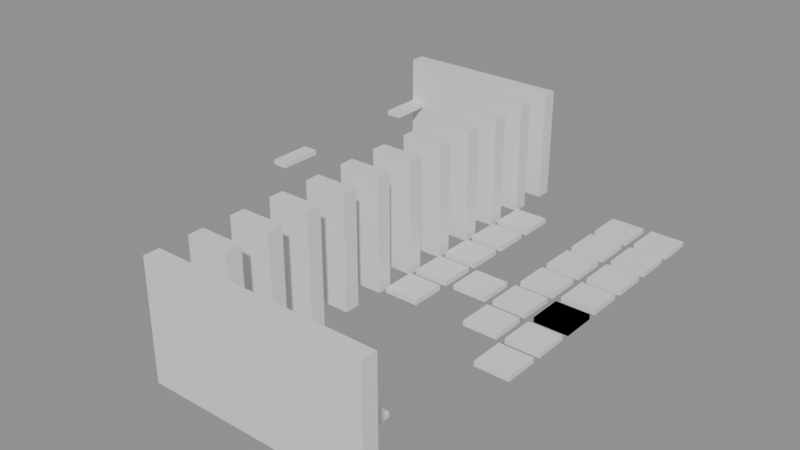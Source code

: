 # Source: building_lego.blend  (saved by Blender 5.0.119; exported with 4.5.12 LTS)
import bpy
from mathutils import Matrix  # noqa: F401  (used for matrix-valued properties, if any)

bpy.ops.wm.read_factory_settings(use_empty=True)
scene = bpy.context.scene
scene.name = 'Scene'

# ---- collections
col_01_paredes_externas = bpy.data.collections.new('01_Paredes_Externas'); scene.collection.children.link(col_01_paredes_externas)
col_02_paredes_internas = bpy.data.collections.new('02_Paredes_Internas'); scene.collection.children.link(col_02_paredes_internas)
col_04_moveis_decoracoes = bpy.data.collections.new('04_Moveis_Decoracoes'); scene.collection.children.link(col_04_moveis_decoracoes)

# ---- materials (node trees are filled in below, after node groups)
mat_mat_parede_externa = bpy.data.materials.new('Mat_Parede_Externa')
mat_mat_parede_interna = bpy.data.materials.new('Mat_Parede_Interna')
mat_mat_moveis = bpy.data.materials.new('Mat_Moveis')

# ---- material node trees
mat_mat_parede_externa.use_nodes = True; mat_mat_parede_externa.node_tree.nodes.clear()
_N = mat_mat_parede_externa.node_tree.nodes; _L = mat_mat_parede_externa.node_tree.links
n0 = _N.new('ShaderNodeBsdfPrincipled'); n0.name = 'BSDF - Pré-fundamentado'; n0.location = (-200, 100)
n1 = _N.new('ShaderNodeOutputMaterial'); n1.name = 'Saída de material'; n1.location = (200, 100)
_L.new(n0.outputs[0], n1.inputs[0])
n1.is_active_output = True
mat_mat_parede_interna.use_nodes = True; mat_mat_parede_interna.node_tree.nodes.clear()
_N = mat_mat_parede_interna.node_tree.nodes; _L = mat_mat_parede_interna.node_tree.links
n0 = _N.new('ShaderNodeBsdfPrincipled'); n0.name = 'BSDF - Pré-fundamentado'; n0.location = (-200, 100)
n1 = _N.new('ShaderNodeOutputMaterial'); n1.name = 'Saída de material'; n1.location = (200, 100)
_L.new(n0.outputs[0], n1.inputs[0])
n1.is_active_output = True
mat_mat_moveis.use_nodes = True; mat_mat_moveis.node_tree.nodes.clear()
_N = mat_mat_moveis.node_tree.nodes; _L = mat_mat_moveis.node_tree.links
n0 = _N.new('ShaderNodeBsdfPrincipled'); n0.name = 'BSDF - Pré-fundamentado'; n0.location = (-200, 100)
n1 = _N.new('ShaderNodeOutputMaterial'); n1.name = 'Saída de material'; n1.location = (200, 100)
_L.new(n0.outputs[0], n1.inputs[0])
n1.is_active_output = True

# ---- meshes
me_bloco_stone_wall_4531_2366_z0 = bpy.data.meshes.new('Bloco_stone_wall_4531_2366_z0')
me_bloco_stone_wall_4531_2366_z0.from_pydata([(-0.5, -0.175, -1.32), (0.5, -0.175, -1.32), (0.5, 0.175, -1.32), (-0.5, 0.175, -1.32), (-0.5, -0.175, 1.32), (0.5, -0.175, 1.32), (0.5, 0.175, 1.32), (-0.5, 0.175, 1.32)], [], [(0, 1, 2, 3), (4, 7, 6, 5), (0, 4, 5, 1), (2, 6, 7, 3), (0, 3, 7, 4), (1, 5, 6, 2)])
me_bloco_stone_wall_4531_2366_z0.materials.append(mat_mat_parede_externa)
me_bloco_stone_wall_4531_2366_z0.update()
me_bloco_stone_wall_4532_2366_z0 = bpy.data.meshes.new('Bloco_stone_wall_4532_2366_z0')
me_bloco_stone_wall_4532_2366_z0.from_pydata([(-0.5, -0.175, -1.32), (0.5, -0.175, -1.32), (0.5, 0.175, -1.32), (-0.5, 0.175, -1.32), (-0.5, -0.175, 1.32), (0.5, -0.175, 1.32), (0.5, 0.175, 1.32), (-0.5, 0.175, 1.32)], [], [(0, 1, 2, 3), (4, 7, 6, 5), (0, 4, 5, 1), (2, 6, 7, 3), (0, 3, 7, 4), (1, 5, 6, 2)])
me_bloco_stone_wall_4532_2366_z0.materials.append(mat_mat_parede_externa)
me_bloco_stone_wall_4532_2366_z0.update()
me_bloco_stone_wall_4533_2366_z0 = bpy.data.meshes.new('Bloco_stone_wall_4533_2366_z0')
me_bloco_stone_wall_4533_2366_z0.from_pydata([(-0.5, -0.175, -1.32), (0.5, -0.175, -1.32), (0.5, 0.175, -1.32), (-0.5, 0.175, -1.32), (-0.5, -0.175, 1.32), (0.5, -0.175, 1.32), (0.5, 0.175, 1.32), (-0.5, 0.175, 1.32)], [], [(0, 1, 2, 3), (4, 7, 6, 5), (0, 4, 5, 1), (2, 6, 7, 3), (0, 3, 7, 4), (1, 5, 6, 2)])
me_bloco_stone_wall_4533_2366_z0.materials.append(mat_mat_parede_externa)
me_bloco_stone_wall_4533_2366_z0.update()
me_bloco_stone_wall_4534_2366_z0 = bpy.data.meshes.new('Bloco_stone_wall_4534_2366_z0')
me_bloco_stone_wall_4534_2366_z0.from_pydata([(-0.5, -0.175, -1.32), (0.5, -0.175, -1.32), (0.5, 0.175, -1.32), (-0.5, 0.175, -1.32), (-0.5, -0.175, 1.32), (0.5, -0.175, 1.32), (0.5, 0.175, 1.32), (-0.5, 0.175, 1.32)], [], [(0, 1, 2, 3), (4, 7, 6, 5), (0, 4, 5, 1), (2, 6, 7, 3), (0, 3, 7, 4), (1, 5, 6, 2)])
me_bloco_stone_wall_4534_2366_z0.materials.append(mat_mat_parede_externa)
me_bloco_stone_wall_4534_2366_z0.update()
me_bloco_stone_wall_4535_2366_z0 = bpy.data.meshes.new('Bloco_stone_wall_4535_2366_z0')
me_bloco_stone_wall_4535_2366_z0.from_pydata([(-0.5, -0.175, -1.32), (0.5, -0.175, -1.32), (0.5, 0.175, -1.32), (-0.5, 0.175, -1.32), (-0.5, -0.175, 1.32), (0.5, -0.175, 1.32), (0.5, 0.175, 1.32), (-0.5, 0.175, 1.32)], [], [(0, 1, 2, 3), (4, 7, 6, 5), (0, 4, 5, 1), (2, 6, 7, 3), (0, 3, 7, 4), (1, 5, 6, 2)])
me_bloco_stone_wall_4535_2366_z0.materials.append(mat_mat_parede_externa)
me_bloco_stone_wall_4535_2366_z0.update()
me_bloco_stone_wall_4528_2377_z0 = bpy.data.meshes.new('Bloco_stone_wall_4528_2377_z0')
me_bloco_stone_wall_4528_2377_z0.from_pydata([(-0.5, -0.175, -1.32), (0.5, -0.175, -1.32), (0.5, 0.175, -1.32), (-0.5, 0.175, -1.32), (-0.5, -0.175, 1.32), (0.5, -0.175, 1.32), (0.5, 0.175, 1.32), (-0.5, 0.175, 1.32)], [], [(0, 1, 2, 3), (4, 7, 6, 5), (0, 4, 5, 1), (2, 6, 7, 3), (0, 3, 7, 4), (1, 5, 6, 2)])
me_bloco_stone_wall_4528_2377_z0.materials.append(mat_mat_parede_externa)
me_bloco_stone_wall_4528_2377_z0.update()
me_bloco_stone_wall_4529_2377_z0 = bpy.data.meshes.new('Bloco_stone_wall_4529_2377_z0')
me_bloco_stone_wall_4529_2377_z0.from_pydata([(-0.5, -0.175, -1.32), (0.5, -0.175, -1.32), (0.5, 0.175, -1.32), (-0.5, 0.175, -1.32), (-0.5, -0.175, 1.32), (0.5, -0.175, 1.32), (0.5, 0.175, 1.32), (-0.5, 0.175, 1.32)], [], [(0, 1, 2, 3), (4, 7, 6, 5), (0, 4, 5, 1), (2, 6, 7, 3), (0, 3, 7, 4), (1, 5, 6, 2)])
me_bloco_stone_wall_4529_2377_z0.materials.append(mat_mat_parede_externa)
me_bloco_stone_wall_4529_2377_z0.update()
me_bloco_stone_wall_4530_2377_z0 = bpy.data.meshes.new('Bloco_stone_wall_4530_2377_z0')
me_bloco_stone_wall_4530_2377_z0.from_pydata([(-0.5, -0.175, -1.32), (0.5, -0.175, -1.32), (0.5, 0.175, -1.32), (-0.5, 0.175, -1.32), (-0.5, -0.175, 1.32), (0.5, -0.175, 1.32), (0.5, 0.175, 1.32), (-0.5, 0.175, 1.32)], [], [(0, 1, 2, 3), (4, 7, 6, 5), (0, 4, 5, 1), (2, 6, 7, 3), (0, 3, 7, 4), (1, 5, 6, 2)])
me_bloco_stone_wall_4530_2377_z0.materials.append(mat_mat_parede_externa)
me_bloco_stone_wall_4530_2377_z0.update()
me_bloco_stone_wall_4531_2377_z0 = bpy.data.meshes.new('Bloco_stone_wall_4531_2377_z0')
me_bloco_stone_wall_4531_2377_z0.from_pydata([(-0.5, -0.175, -1.32), (0.5, -0.175, -1.32), (0.5, 0.175, -1.32), (-0.5, 0.175, -1.32), (-0.5, -0.175, 1.32), (0.5, -0.175, 1.32), (0.5, 0.175, 1.32), (-0.5, 0.175, 1.32)], [], [(0, 1, 2, 3), (4, 7, 6, 5), (0, 4, 5, 1), (2, 6, 7, 3), (0, 3, 7, 4), (1, 5, 6, 2)])
me_bloco_stone_wall_4531_2377_z0.materials.append(mat_mat_parede_externa)
me_bloco_stone_wall_4531_2377_z0.update()
me_bloco_wall_sconce_4528_2372_z12 = bpy.data.meshes.new('Bloco_wall_sconce_4528_2372_z12')
me_bloco_wall_sconce_4528_2372_z12.from_pydata([(-0.175, -0.5, -0.06), (0.175, -0.5, -0.06), (0.175, 0.5, -0.06), (-0.175, 0.5, -0.06), (-0.175, -0.5, 0.06), (0.175, -0.5, 0.06), (0.175, 0.5, 0.06), (-0.175, 0.5, 0.06)], [], [(0, 1, 2, 3), (4, 7, 6, 5), (0, 4, 5, 1), (2, 6, 7, 3), (0, 3, 7, 4), (1, 5, 6, 2)])
me_bloco_wall_sconce_4528_2372_z12.materials.append(mat_mat_parede_externa)
me_bloco_wall_sconce_4528_2372_z12.update()
me_bloco_wall_sconce_4528_2376_z12 = bpy.data.meshes.new('Bloco_wall_sconce_4528_2376_z12')
me_bloco_wall_sconce_4528_2376_z12.from_pydata([(-0.175, -0.5, -0.06), (0.175, -0.5, -0.06), (0.175, 0.5, -0.06), (-0.175, 0.5, -0.06), (-0.175, -0.5, 0.06), (0.175, -0.5, 0.06), (0.175, 0.5, 0.06), (-0.175, 0.5, 0.06)], [], [(0, 1, 2, 3), (4, 7, 6, 5), (0, 4, 5, 1), (2, 6, 7, 3), (0, 3, 7, 4), (1, 5, 6, 2)])
me_bloco_wall_sconce_4528_2376_z12.materials.append(mat_mat_parede_externa)
me_bloco_wall_sconce_4528_2376_z12.update()
me_bloco_stone_wall_4531_2367_z0 = bpy.data.meshes.new('Bloco_stone_wall_4531_2367_z0')
me_bloco_stone_wall_4531_2367_z0.from_pydata([(-0.5, -0.175, -1.32), (0.5, -0.175, -1.32), (0.5, 0.175, -1.32), (-0.5, 0.175, -1.32), (-0.5, -0.175, 1.32), (0.5, -0.175, 1.32), (0.5, 0.175, 1.32), (-0.5, 0.175, 1.32)], [], [(0, 1, 2, 3), (4, 7, 6, 5), (0, 4, 5, 1), (2, 6, 7, 3), (0, 3, 7, 4), (1, 5, 6, 2)])
me_bloco_stone_wall_4531_2367_z0.materials.append(mat_mat_parede_interna)
me_bloco_stone_wall_4531_2367_z0.update()
me_bloco_stone_wall_4531_2368_z0 = bpy.data.meshes.new('Bloco_stone_wall_4531_2368_z0')
me_bloco_stone_wall_4531_2368_z0.from_pydata([(-0.5, -0.175, -1.32), (0.5, -0.175, -1.32), (0.5, 0.175, -1.32), (-0.5, 0.175, -1.32), (-0.5, -0.175, 1.32), (0.5, -0.175, 1.32), (0.5, 0.175, 1.32), (-0.5, 0.175, 1.32)], [], [(0, 1, 2, 3), (4, 7, 6, 5), (0, 4, 5, 1), (2, 6, 7, 3), (0, 3, 7, 4), (1, 5, 6, 2)])
me_bloco_stone_wall_4531_2368_z0.materials.append(mat_mat_parede_interna)
me_bloco_stone_wall_4531_2368_z0.update()
me_bloco_stone_wall_4531_2369_z0 = bpy.data.meshes.new('Bloco_stone_wall_4531_2369_z0')
me_bloco_stone_wall_4531_2369_z0.from_pydata([(-0.5, -0.175, -1.32), (0.5, -0.175, -1.32), (0.5, 0.175, -1.32), (-0.5, 0.175, -1.32), (-0.5, -0.175, 1.32), (0.5, -0.175, 1.32), (0.5, 0.175, 1.32), (-0.5, 0.175, 1.32)], [], [(0, 1, 2, 3), (4, 7, 6, 5), (0, 4, 5, 1), (2, 6, 7, 3), (0, 3, 7, 4), (1, 5, 6, 2)])
me_bloco_stone_wall_4531_2369_z0.materials.append(mat_mat_parede_interna)
me_bloco_stone_wall_4531_2369_z0.update()
me_bloco_stone_wall_4531_2370_z0 = bpy.data.meshes.new('Bloco_stone_wall_4531_2370_z0')
me_bloco_stone_wall_4531_2370_z0.from_pydata([(-0.5, -0.175, -1.32), (0.5, -0.175, -1.32), (0.5, 0.175, -1.32), (-0.5, 0.175, -1.32), (-0.5, -0.175, 1.32), (0.5, -0.175, 1.32), (0.5, 0.175, 1.32), (-0.5, 0.175, 1.32)], [], [(0, 1, 2, 3), (4, 7, 6, 5), (0, 4, 5, 1), (2, 6, 7, 3), (0, 3, 7, 4), (1, 5, 6, 2)])
me_bloco_stone_wall_4531_2370_z0.materials.append(mat_mat_parede_interna)
me_bloco_stone_wall_4531_2370_z0.update()
me_bloco_stone_wall_4531_2371_z0 = bpy.data.meshes.new('Bloco_stone_wall_4531_2371_z0')
me_bloco_stone_wall_4531_2371_z0.from_pydata([(-0.5, -0.175, -1.32), (0.5, -0.175, -1.32), (0.5, 0.175, -1.32), (-0.5, 0.175, -1.32), (-0.5, -0.175, 1.32), (0.5, -0.175, 1.32), (0.5, 0.175, 1.32), (-0.5, 0.175, 1.32)], [], [(0, 1, 2, 3), (4, 7, 6, 5), (0, 4, 5, 1), (2, 6, 7, 3), (0, 3, 7, 4), (1, 5, 6, 2)])
me_bloco_stone_wall_4531_2371_z0.materials.append(mat_mat_parede_interna)
me_bloco_stone_wall_4531_2371_z0.update()
me_bloco_stone_wall_4531_2372_z0 = bpy.data.meshes.new('Bloco_stone_wall_4531_2372_z0')
me_bloco_stone_wall_4531_2372_z0.from_pydata([(-0.5, -0.175, -1.32), (0.5, -0.175, -1.32), (0.5, 0.175, -1.32), (-0.5, 0.175, -1.32), (-0.5, -0.175, 1.32), (0.5, -0.175, 1.32), (0.5, 0.175, 1.32), (-0.5, 0.175, 1.32)], [], [(0, 1, 2, 3), (4, 7, 6, 5), (0, 4, 5, 1), (2, 6, 7, 3), (0, 3, 7, 4), (1, 5, 6, 2)])
me_bloco_stone_wall_4531_2372_z0.materials.append(mat_mat_parede_interna)
me_bloco_stone_wall_4531_2372_z0.update()
me_bloco_stone_wall_4531_2373_z0 = bpy.data.meshes.new('Bloco_stone_wall_4531_2373_z0')
me_bloco_stone_wall_4531_2373_z0.from_pydata([(-0.5, -0.175, -1.32), (0.5, -0.175, -1.32), (0.5, 0.175, -1.32), (-0.5, 0.175, -1.32), (-0.5, -0.175, 1.32), (0.5, -0.175, 1.32), (0.5, 0.175, 1.32), (-0.5, 0.175, 1.32)], [], [(0, 1, 2, 3), (4, 7, 6, 5), (0, 4, 5, 1), (2, 6, 7, 3), (0, 3, 7, 4), (1, 5, 6, 2)])
me_bloco_stone_wall_4531_2373_z0.materials.append(mat_mat_parede_interna)
me_bloco_stone_wall_4531_2373_z0.update()
me_bloco_stone_wall_4531_2374_z0 = bpy.data.meshes.new('Bloco_stone_wall_4531_2374_z0')
me_bloco_stone_wall_4531_2374_z0.from_pydata([(-0.5, -0.175, -1.32), (0.5, -0.175, -1.32), (0.5, 0.175, -1.32), (-0.5, 0.175, -1.32), (-0.5, -0.175, 1.32), (0.5, -0.175, 1.32), (0.5, 0.175, 1.32), (-0.5, 0.175, 1.32)], [], [(0, 1, 2, 3), (4, 7, 6, 5), (0, 4, 5, 1), (2, 6, 7, 3), (0, 3, 7, 4), (1, 5, 6, 2)])
me_bloco_stone_wall_4531_2374_z0.materials.append(mat_mat_parede_interna)
me_bloco_stone_wall_4531_2374_z0.update()
me_bloco_stone_wall_4531_2375_z0 = bpy.data.meshes.new('Bloco_stone_wall_4531_2375_z0')
me_bloco_stone_wall_4531_2375_z0.from_pydata([(-0.5, -0.175, -1.32), (0.5, -0.175, -1.32), (0.5, 0.175, -1.32), (-0.5, 0.175, -1.32), (-0.5, -0.175, 1.32), (0.5, -0.175, 1.32), (0.5, 0.175, 1.32), (-0.5, 0.175, 1.32)], [], [(0, 1, 2, 3), (4, 7, 6, 5), (0, 4, 5, 1), (2, 6, 7, 3), (0, 3, 7, 4), (1, 5, 6, 2)])
me_bloco_stone_wall_4531_2375_z0.materials.append(mat_mat_parede_interna)
me_bloco_stone_wall_4531_2375_z0.update()
me_bloco_stone_wall_4531_2376_z0 = bpy.data.meshes.new('Bloco_stone_wall_4531_2376_z0')
me_bloco_stone_wall_4531_2376_z0.from_pydata([(-0.5, -0.175, -1.32), (0.5, -0.175, -1.32), (0.5, 0.175, -1.32), (-0.5, 0.175, -1.32), (-0.5, -0.175, 1.32), (0.5, -0.175, 1.32), (0.5, 0.175, 1.32), (-0.5, 0.175, 1.32)], [], [(0, 1, 2, 3), (4, 7, 6, 5), (0, 4, 5, 1), (2, 6, 7, 3), (0, 3, 7, 4), (1, 5, 6, 2)])
me_bloco_stone_wall_4531_2376_z0.materials.append(mat_mat_parede_interna)
me_bloco_stone_wall_4531_2376_z0.update()
me_movel_blood_4533_2367_z0 = bpy.data.meshes.new('Movel_blood_4533_2367_z0')
me_movel_blood_4533_2367_z0.from_pydata([(-0.4, -0.4, -0.06), (0.4, -0.4, -0.06), (0.4, 0.4, -0.06), (-0.4, 0.4, -0.06), (-0.4, -0.4, 0.06), (0.4, -0.4, 0.06), (0.4, 0.4, 0.06), (-0.4, 0.4, 0.06)], [], [(0, 1, 2, 3), (4, 7, 6, 5), (0, 4, 5, 1), (2, 6, 7, 3), (0, 3, 7, 4), (1, 5, 6, 2)])
me_movel_blood_4533_2367_z0.materials.append(mat_mat_moveis)
me_movel_blood_4533_2367_z0.update()
me_movel_blood_4534_2367_z0 = bpy.data.meshes.new('Movel_blood_4534_2367_z0')
me_movel_blood_4534_2367_z0.from_pydata([(-0.4, -0.4, -0.06), (0.4, -0.4, -0.06), (0.4, 0.4, -0.06), (-0.4, 0.4, -0.06), (-0.4, -0.4, 0.06), (0.4, -0.4, 0.06), (0.4, 0.4, 0.06), (-0.4, 0.4, 0.06)], [], [(0, 1, 2, 3), (4, 7, 6, 5), (0, 4, 5, 1), (2, 6, 7, 3), (0, 3, 7, 4), (1, 5, 6, 2)])
me_movel_blood_4534_2367_z0.materials.append(mat_mat_moveis)
me_movel_blood_4534_2367_z0.update()
me_movel_blood_4535_2370_z0 = bpy.data.meshes.new('Movel_blood_4535_2370_z0')
me_movel_blood_4535_2370_z0.from_pydata([(-0.4, -0.4, -0.06), (0.4, -0.4, -0.06), (0.4, 0.4, -0.06), (-0.4, 0.4, -0.06), (-0.4, -0.4, 0.06), (0.4, -0.4, 0.06), (0.4, 0.4, 0.06), (-0.4, 0.4, 0.06)], [], [(0, 1, 2, 3), (4, 7, 6, 5), (0, 4, 5, 1), (2, 6, 7, 3), (0, 3, 7, 4), (1, 5, 6, 2)])
me_movel_blood_4535_2370_z0.materials.append(mat_mat_moveis)
me_movel_blood_4535_2370_z0.update()
me_movel_blood_4532_2371_z0 = bpy.data.meshes.new('Movel_blood_4532_2371_z0')
me_movel_blood_4532_2371_z0.from_pydata([(-0.4, -0.4, -0.06), (0.4, -0.4, -0.06), (0.4, 0.4, -0.06), (-0.4, 0.4, -0.06), (-0.4, -0.4, 0.06), (0.4, -0.4, 0.06), (0.4, 0.4, 0.06), (-0.4, 0.4, 0.06)], [], [(0, 1, 2, 3), (4, 7, 6, 5), (0, 4, 5, 1), (2, 6, 7, 3), (0, 3, 7, 4), (1, 5, 6, 2)])
me_movel_blood_4532_2371_z0.materials.append(mat_mat_moveis)
me_movel_blood_4532_2371_z0.update()
me_movel_blood_4534_2371_z0 = bpy.data.meshes.new('Movel_blood_4534_2371_z0')
me_movel_blood_4534_2371_z0.from_pydata([(-0.4, -0.4, -0.06), (0.4, -0.4, -0.06), (0.4, 0.4, -0.06), (-0.4, 0.4, -0.06), (-0.4, -0.4, 0.06), (0.4, -0.4, 0.06), (0.4, 0.4, 0.06), (-0.4, 0.4, 0.06)], [], [(0, 1, 2, 3), (4, 7, 6, 5), (0, 4, 5, 1), (2, 6, 7, 3), (0, 3, 7, 4), (1, 5, 6, 2)])
me_movel_blood_4534_2371_z0.materials.append(mat_mat_moveis)
me_movel_blood_4534_2371_z0.update()
me_movel_blood_4535_2371_z0 = bpy.data.meshes.new('Movel_blood_4535_2371_z0')
me_movel_blood_4535_2371_z0.from_pydata([(-0.4, -0.4, -0.06), (0.4, -0.4, -0.06), (0.4, 0.4, -0.06), (-0.4, 0.4, -0.06), (-0.4, -0.4, 0.06), (0.4, -0.4, 0.06), (0.4, 0.4, 0.06), (-0.4, 0.4, 0.06)], [], [(0, 1, 2, 3), (4, 7, 6, 5), (0, 4, 5, 1), (2, 6, 7, 3), (0, 3, 7, 4), (1, 5, 6, 2)])
me_movel_blood_4535_2371_z0.materials.append(mat_mat_moveis)
me_movel_blood_4535_2371_z0.update()
me_movel_bones_4532_2372_z0 = bpy.data.meshes.new('Movel_bones_4532_2372_z0')
me_movel_bones_4532_2372_z0.from_pydata([(-0.4, -0.4, -0.06), (0.4, -0.4, -0.06), (0.4, 0.4, -0.06), (-0.4, 0.4, -0.06), (-0.4, -0.4, 0.06), (0.4, -0.4, 0.06), (0.4, 0.4, 0.06), (-0.4, 0.4, 0.06)], [], [(0, 1, 2, 3), (4, 7, 6, 5), (0, 4, 5, 1), (2, 6, 7, 3), (0, 3, 7, 4), (1, 5, 6, 2)])
me_movel_bones_4532_2372_z0.materials.append(mat_mat_moveis)
me_movel_bones_4532_2372_z0.update()
me_movel_skull_with_candle_4533_2372_z0 = bpy.data.meshes.new('Movel_skull_with_candle_4533_2372_z0')
me_movel_skull_with_candle_4533_2372_z0.from_pydata([(-0.4, -0.4, -0.06), (0.4, -0.4, -0.06), (0.4, 0.4, -0.06), (-0.4, 0.4, -0.06), (-0.4, -0.4, 0.06), (0.4, -0.4, 0.06), (0.4, 0.4, 0.06), (-0.4, 0.4, 0.06)], [], [(0, 1, 2, 3), (4, 7, 6, 5), (0, 4, 5, 1), (2, 6, 7, 3), (0, 3, 7, 4), (1, 5, 6, 2)])
me_movel_skull_with_candle_4533_2372_z0.materials.append(mat_mat_moveis)
me_movel_skull_with_candle_4533_2372_z0.update()
me_movel_blood_4534_2372_z0 = bpy.data.meshes.new('Movel_blood_4534_2372_z0')
me_movel_blood_4534_2372_z0.from_pydata([(-0.4, -0.4, -0.06), (0.4, -0.4, -0.06), (0.4, 0.4, -0.06), (-0.4, 0.4, -0.06), (-0.4, -0.4, 0.06), (0.4, -0.4, 0.06), (0.4, 0.4, 0.06), (-0.4, 0.4, 0.06)], [], [(0, 1, 2, 3), (4, 7, 6, 5), (0, 4, 5, 1), (2, 6, 7, 3), (0, 3, 7, 4), (1, 5, 6, 2)])
me_movel_blood_4534_2372_z0.materials.append(mat_mat_moveis)
me_movel_blood_4534_2372_z0.update()
me_movel_blood_4535_2372_z0 = bpy.data.meshes.new('Movel_blood_4535_2372_z0')
me_movel_blood_4535_2372_z0.from_pydata([(-0.4, -0.4, -0.06), (0.4, -0.4, -0.06), (0.4, 0.4, -0.06), (-0.4, 0.4, -0.06), (-0.4, -0.4, 0.06), (0.4, -0.4, 0.06), (0.4, 0.4, 0.06), (-0.4, 0.4, 0.06)], [], [(0, 1, 2, 3), (4, 7, 6, 5), (0, 4, 5, 1), (2, 6, 7, 3), (0, 3, 7, 4), (1, 5, 6, 2)])
me_movel_blood_4535_2372_z0.materials.append(mat_mat_moveis)
me_movel_blood_4535_2372_z0.update()
me_movel_blood_4535_2372_z0_001 = bpy.data.meshes.new('Movel_blood_4535_2372_z0.001')
me_movel_blood_4535_2372_z0_001.from_pydata([(-0.4, -0.4, -0.06), (0.4, -0.4, -0.06), (0.4, 0.4, -0.06), (-0.4, 0.4, -0.06), (-0.4, -0.4, 0.06), (0.4, -0.4, 0.06), (0.4, 0.4, 0.06), (-0.4, 0.4, 0.06)], [], [(0, 1, 2, 3), (4, 7, 6, 5), (0, 4, 5, 1), (2, 6, 7, 3), (0, 3, 7, 4), (1, 5, 6, 2)])
me_movel_blood_4535_2372_z0_001.materials.append(mat_mat_moveis)
me_movel_blood_4535_2372_z0_001.update()
me_movel_blood_4532_2373_z0 = bpy.data.meshes.new('Movel_blood_4532_2373_z0')
me_movel_blood_4532_2373_z0.from_pydata([(-0.4, -0.4, -0.06), (0.4, -0.4, -0.06), (0.4, 0.4, -0.06), (-0.4, 0.4, -0.06), (-0.4, -0.4, 0.06), (0.4, -0.4, 0.06), (0.4, 0.4, 0.06), (-0.4, 0.4, 0.06)], [], [(0, 1, 2, 3), (4, 7, 6, 5), (0, 4, 5, 1), (2, 6, 7, 3), (0, 3, 7, 4), (1, 5, 6, 2)])
me_movel_blood_4532_2373_z0.materials.append(mat_mat_moveis)
me_movel_blood_4532_2373_z0.update()
me_movel_blood_4534_2373_z0 = bpy.data.meshes.new('Movel_blood_4534_2373_z0')
me_movel_blood_4534_2373_z0.from_pydata([(-0.4, -0.4, -0.06), (0.4, -0.4, -0.06), (0.4, 0.4, -0.06), (-0.4, 0.4, -0.06), (-0.4, -0.4, 0.06), (0.4, -0.4, 0.06), (0.4, 0.4, 0.06), (-0.4, 0.4, 0.06)], [], [(0, 1, 2, 3), (4, 7, 6, 5), (0, 4, 5, 1), (2, 6, 7, 3), (0, 3, 7, 4), (1, 5, 6, 2)])
me_movel_blood_4534_2373_z0.materials.append(mat_mat_moveis)
me_movel_blood_4534_2373_z0.update()
me_movel_blood_4535_2373_z0 = bpy.data.meshes.new('Movel_blood_4535_2373_z0')
me_movel_blood_4535_2373_z0.from_pydata([(-0.4, -0.4, -0.06), (0.4, -0.4, -0.06), (0.4, 0.4, -0.06), (-0.4, 0.4, -0.06), (-0.4, -0.4, 0.06), (0.4, -0.4, 0.06), (0.4, 0.4, 0.06), (-0.4, 0.4, 0.06)], [], [(0, 1, 2, 3), (4, 7, 6, 5), (0, 4, 5, 1), (2, 6, 7, 3), (0, 3, 7, 4), (1, 5, 6, 2)])
me_movel_blood_4535_2373_z0.materials.append(mat_mat_moveis)
me_movel_blood_4535_2373_z0.update()
me_movel_blood_4532_2374_z0 = bpy.data.meshes.new('Movel_blood_4532_2374_z0')
me_movel_blood_4532_2374_z0.from_pydata([(-0.4, -0.4, -0.06), (0.4, -0.4, -0.06), (0.4, 0.4, -0.06), (-0.4, 0.4, -0.06), (-0.4, -0.4, 0.06), (0.4, -0.4, 0.06), (0.4, 0.4, 0.06), (-0.4, 0.4, 0.06)], [], [(0, 1, 2, 3), (4, 7, 6, 5), (0, 4, 5, 1), (2, 6, 7, 3), (0, 3, 7, 4), (1, 5, 6, 2)])
me_movel_blood_4532_2374_z0.materials.append(mat_mat_moveis)
me_movel_blood_4532_2374_z0.update()
me_movel_blood_4534_2374_z0 = bpy.data.meshes.new('Movel_blood_4534_2374_z0')
me_movel_blood_4534_2374_z0.from_pydata([(-0.4, -0.4, -0.06), (0.4, -0.4, -0.06), (0.4, 0.4, -0.06), (-0.4, 0.4, -0.06), (-0.4, -0.4, 0.06), (0.4, -0.4, 0.06), (0.4, 0.4, 0.06), (-0.4, 0.4, 0.06)], [], [(0, 1, 2, 3), (4, 7, 6, 5), (0, 4, 5, 1), (2, 6, 7, 3), (0, 3, 7, 4), (1, 5, 6, 2)])
me_movel_blood_4534_2374_z0.materials.append(mat_mat_moveis)
me_movel_blood_4534_2374_z0.update()
me_movel_blood_4535_2374_z0 = bpy.data.meshes.new('Movel_blood_4535_2374_z0')
me_movel_blood_4535_2374_z0.from_pydata([(-0.4, -0.4, -0.06), (0.4, -0.4, -0.06), (0.4, 0.4, -0.06), (-0.4, 0.4, -0.06), (-0.4, -0.4, 0.06), (0.4, -0.4, 0.06), (0.4, 0.4, 0.06), (-0.4, 0.4, 0.06)], [], [(0, 1, 2, 3), (4, 7, 6, 5), (0, 4, 5, 1), (2, 6, 7, 3), (0, 3, 7, 4), (1, 5, 6, 2)])
me_movel_blood_4535_2374_z0.materials.append(mat_mat_moveis)
me_movel_blood_4535_2374_z0.update()
me_movel_blood_4532_2375_z0 = bpy.data.meshes.new('Movel_blood_4532_2375_z0')
me_movel_blood_4532_2375_z0.from_pydata([(-0.4, -0.4, -0.06), (0.4, -0.4, -0.06), (0.4, 0.4, -0.06), (-0.4, 0.4, -0.06), (-0.4, -0.4, 0.06), (0.4, -0.4, 0.06), (0.4, 0.4, 0.06), (-0.4, 0.4, 0.06)], [], [(0, 1, 2, 3), (4, 7, 6, 5), (0, 4, 5, 1), (2, 6, 7, 3), (0, 3, 7, 4), (1, 5, 6, 2)])
me_movel_blood_4532_2375_z0.materials.append(mat_mat_moveis)
me_movel_blood_4532_2375_z0.update()
me_movel_blood_4534_2375_z0 = bpy.data.meshes.new('Movel_blood_4534_2375_z0')
me_movel_blood_4534_2375_z0.from_pydata([(-0.4, -0.4, -0.06), (0.4, -0.4, -0.06), (0.4, 0.4, -0.06), (-0.4, 0.4, -0.06), (-0.4, -0.4, 0.06), (0.4, -0.4, 0.06), (0.4, 0.4, 0.06), (-0.4, 0.4, 0.06)], [], [(0, 1, 2, 3), (4, 7, 6, 5), (0, 4, 5, 1), (2, 6, 7, 3), (0, 3, 7, 4), (1, 5, 6, 2)])
me_movel_blood_4534_2375_z0.materials.append(mat_mat_moveis)
me_movel_blood_4534_2375_z0.update()
me_movel_blood_4535_2375_z0 = bpy.data.meshes.new('Movel_blood_4535_2375_z0')
me_movel_blood_4535_2375_z0.from_pydata([(-0.4, -0.4, -0.06), (0.4, -0.4, -0.06), (0.4, 0.4, -0.06), (-0.4, 0.4, -0.06), (-0.4, -0.4, 0.06), (0.4, -0.4, 0.06), (0.4, 0.4, 0.06), (-0.4, 0.4, 0.06)], [], [(0, 1, 2, 3), (4, 7, 6, 5), (0, 4, 5, 1), (2, 6, 7, 3), (0, 3, 7, 4), (1, 5, 6, 2)])
me_movel_blood_4535_2375_z0.materials.append(mat_mat_moveis)
me_movel_blood_4535_2375_z0.update()
me_movel_skull_with_candle_4534_2376_z0 = bpy.data.meshes.new('Movel_skull_with_candle_4534_2376_z0')
me_movel_skull_with_candle_4534_2376_z0.from_pydata([(-0.4, -0.4, -0.06), (0.4, -0.4, -0.06), (0.4, 0.4, -0.06), (-0.4, 0.4, -0.06), (-0.4, -0.4, 0.06), (0.4, -0.4, 0.06), (0.4, 0.4, 0.06), (-0.4, 0.4, 0.06)], [], [(0, 1, 2, 3), (4, 7, 6, 5), (0, 4, 5, 1), (2, 6, 7, 3), (0, 3, 7, 4), (1, 5, 6, 2)])
me_movel_skull_with_candle_4534_2376_z0.materials.append(mat_mat_moveis)
me_movel_skull_with_candle_4534_2376_z0.update()
me_movel_bones_4535_2376_z0 = bpy.data.meshes.new('Movel_bones_4535_2376_z0')
me_movel_bones_4535_2376_z0.from_pydata([(-0.4, -0.4, -0.06), (0.4, -0.4, -0.06), (0.4, 0.4, -0.06), (-0.4, 0.4, -0.06), (-0.4, -0.4, 0.06), (0.4, -0.4, 0.06), (0.4, 0.4, 0.06), (-0.4, 0.4, 0.06)], [], [(0, 1, 2, 3), (4, 7, 6, 5), (0, 4, 5, 1), (2, 6, 7, 3), (0, 3, 7, 4), (1, 5, 6, 2)])
me_movel_bones_4535_2376_z0.materials.append(mat_mat_moveis)
me_movel_bones_4535_2376_z0.update()

# ---- objects
ob_parede_externa_norte_y2366_x4531_4535 = bpy.data.objects.new('Parede_Externa_Norte_Y2366_X4531_4535', None)
ob_bloco_stone_wall_4531_2366_z0 = bpy.data.objects.new('Bloco_stone_wall_4531_2366_z0', me_bloco_stone_wall_4531_2366_z0)
ob_bloco_stone_wall_4532_2366_z0 = bpy.data.objects.new('Bloco_stone_wall_4532_2366_z0', me_bloco_stone_wall_4532_2366_z0)
ob_bloco_stone_wall_4533_2366_z0 = bpy.data.objects.new('Bloco_stone_wall_4533_2366_z0', me_bloco_stone_wall_4533_2366_z0)
ob_bloco_stone_wall_4534_2366_z0 = bpy.data.objects.new('Bloco_stone_wall_4534_2366_z0', me_bloco_stone_wall_4534_2366_z0)
ob_bloco_stone_wall_4535_2366_z0 = bpy.data.objects.new('Bloco_stone_wall_4535_2366_z0', me_bloco_stone_wall_4535_2366_z0)
ob_parede_externa_sul_y2377_x4528_4531 = bpy.data.objects.new('Parede_Externa_Sul_Y2377_X4528_4531', None)
ob_bloco_stone_wall_4528_2377_z0 = bpy.data.objects.new('Bloco_stone_wall_4528_2377_z0', me_bloco_stone_wall_4528_2377_z0)
ob_bloco_stone_wall_4529_2377_z0 = bpy.data.objects.new('Bloco_stone_wall_4529_2377_z0', me_bloco_stone_wall_4529_2377_z0)
ob_bloco_stone_wall_4530_2377_z0 = bpy.data.objects.new('Bloco_stone_wall_4530_2377_z0', me_bloco_stone_wall_4530_2377_z0)
ob_bloco_stone_wall_4531_2377_z0 = bpy.data.objects.new('Bloco_stone_wall_4531_2377_z0', me_bloco_stone_wall_4531_2377_z0)
ob_parede_externa_oeste_x4528_y2372_2372 = bpy.data.objects.new('Parede_Externa_Oeste_X4528_Y2372_2372', None)
ob_bloco_wall_sconce_4528_2372_z12 = bpy.data.objects.new('Bloco_wall_sconce_4528_2372_z12', me_bloco_wall_sconce_4528_2372_z12)
ob_parede_externa_oeste_x4528_y2376_2376 = bpy.data.objects.new('Parede_Externa_Oeste_X4528_Y2376_2376', None)
ob_bloco_wall_sconce_4528_2376_z12 = bpy.data.objects.new('Bloco_wall_sconce_4528_2376_z12', me_bloco_wall_sconce_4528_2376_z12)
ob_parede_interna_ew_02_y2367_x4531_4531 = bpy.data.objects.new('Parede_Interna_EW_02_Y2367_X4531_4531', None)
ob_bloco_stone_wall_4531_2367_z0 = bpy.data.objects.new('Bloco_stone_wall_4531_2367_z0', me_bloco_stone_wall_4531_2367_z0)
ob_parede_interna_ew_03_y2368_x4531_4531 = bpy.data.objects.new('Parede_Interna_EW_03_Y2368_X4531_4531', None)
ob_bloco_stone_wall_4531_2368_z0 = bpy.data.objects.new('Bloco_stone_wall_4531_2368_z0', me_bloco_stone_wall_4531_2368_z0)
ob_parede_interna_ew_04_y2369_x4531_4531 = bpy.data.objects.new('Parede_Interna_EW_04_Y2369_X4531_4531', None)
ob_bloco_stone_wall_4531_2369_z0 = bpy.data.objects.new('Bloco_stone_wall_4531_2369_z0', me_bloco_stone_wall_4531_2369_z0)
ob_parede_interna_ew_05_y2370_x4531_4531 = bpy.data.objects.new('Parede_Interna_EW_05_Y2370_X4531_4531', None)
ob_bloco_stone_wall_4531_2370_z0 = bpy.data.objects.new('Bloco_stone_wall_4531_2370_z0', me_bloco_stone_wall_4531_2370_z0)
ob_parede_interna_ew_06_y2371_x4531_4531 = bpy.data.objects.new('Parede_Interna_EW_06_Y2371_X4531_4531', None)
ob_bloco_stone_wall_4531_2371_z0 = bpy.data.objects.new('Bloco_stone_wall_4531_2371_z0', me_bloco_stone_wall_4531_2371_z0)
ob_parede_interna_ew_07_y2372_x4531_4531 = bpy.data.objects.new('Parede_Interna_EW_07_Y2372_X4531_4531', None)
ob_bloco_stone_wall_4531_2372_z0 = bpy.data.objects.new('Bloco_stone_wall_4531_2372_z0', me_bloco_stone_wall_4531_2372_z0)
ob_parede_interna_ew_08_y2373_x4531_4531 = bpy.data.objects.new('Parede_Interna_EW_08_Y2373_X4531_4531', None)
ob_bloco_stone_wall_4531_2373_z0 = bpy.data.objects.new('Bloco_stone_wall_4531_2373_z0', me_bloco_stone_wall_4531_2373_z0)
ob_parede_interna_ew_09_y2374_x4531_4531 = bpy.data.objects.new('Parede_Interna_EW_09_Y2374_X4531_4531', None)
ob_bloco_stone_wall_4531_2374_z0 = bpy.data.objects.new('Bloco_stone_wall_4531_2374_z0', me_bloco_stone_wall_4531_2374_z0)
ob_parede_interna_ew_10_y2375_x4531_4531 = bpy.data.objects.new('Parede_Interna_EW_10_Y2375_X4531_4531', None)
ob_bloco_stone_wall_4531_2375_z0 = bpy.data.objects.new('Bloco_stone_wall_4531_2375_z0', me_bloco_stone_wall_4531_2375_z0)
ob_parede_interna_ew_11_y2376_x4531_4531 = bpy.data.objects.new('Parede_Interna_EW_11_Y2376_X4531_4531', None)
ob_bloco_stone_wall_4531_2376_z0 = bpy.data.objects.new('Bloco_stone_wall_4531_2376_z0', me_bloco_stone_wall_4531_2376_z0)
ob_moveis_decoracoes = bpy.data.objects.new('Moveis_Decoracoes', None)
ob_movel_blood_4533_2367_z0 = bpy.data.objects.new('Movel_blood_4533_2367_z0', me_movel_blood_4533_2367_z0)
ob_movel_blood_4534_2367_z0 = bpy.data.objects.new('Movel_blood_4534_2367_z0', me_movel_blood_4534_2367_z0)
ob_movel_blood_4535_2370_z0 = bpy.data.objects.new('Movel_blood_4535_2370_z0', me_movel_blood_4535_2370_z0)
ob_movel_blood_4532_2371_z0 = bpy.data.objects.new('Movel_blood_4532_2371_z0', me_movel_blood_4532_2371_z0)
ob_movel_blood_4534_2371_z0 = bpy.data.objects.new('Movel_blood_4534_2371_z0', me_movel_blood_4534_2371_z0)
ob_movel_blood_4535_2371_z0 = bpy.data.objects.new('Movel_blood_4535_2371_z0', me_movel_blood_4535_2371_z0)
ob_movel_bones_4532_2372_z0 = bpy.data.objects.new('Movel_bones_4532_2372_z0', me_movel_bones_4532_2372_z0)
ob_movel_skull_with_candle_4533_2372_z0 = bpy.data.objects.new('Movel_skull_with_candle_4533_2372_z0', me_movel_skull_with_candle_4533_2372_z0)
ob_movel_blood_4534_2372_z0 = bpy.data.objects.new('Movel_blood_4534_2372_z0', me_movel_blood_4534_2372_z0)
ob_movel_blood_4535_2372_z0 = bpy.data.objects.new('Movel_blood_4535_2372_z0', me_movel_blood_4535_2372_z0)
ob_movel_blood_4535_2372_z0_001 = bpy.data.objects.new('Movel_blood_4535_2372_z0.001', me_movel_blood_4535_2372_z0_001)
ob_movel_blood_4532_2373_z0 = bpy.data.objects.new('Movel_blood_4532_2373_z0', me_movel_blood_4532_2373_z0)
ob_movel_blood_4534_2373_z0 = bpy.data.objects.new('Movel_blood_4534_2373_z0', me_movel_blood_4534_2373_z0)
ob_movel_blood_4535_2373_z0 = bpy.data.objects.new('Movel_blood_4535_2373_z0', me_movel_blood_4535_2373_z0)
ob_movel_blood_4532_2374_z0 = bpy.data.objects.new('Movel_blood_4532_2374_z0', me_movel_blood_4532_2374_z0)
ob_movel_blood_4534_2374_z0 = bpy.data.objects.new('Movel_blood_4534_2374_z0', me_movel_blood_4534_2374_z0)
ob_movel_blood_4535_2374_z0 = bpy.data.objects.new('Movel_blood_4535_2374_z0', me_movel_blood_4535_2374_z0)
ob_movel_blood_4532_2375_z0 = bpy.data.objects.new('Movel_blood_4532_2375_z0', me_movel_blood_4532_2375_z0)
ob_movel_blood_4534_2375_z0 = bpy.data.objects.new('Movel_blood_4534_2375_z0', me_movel_blood_4534_2375_z0)
ob_movel_blood_4535_2375_z0 = bpy.data.objects.new('Movel_blood_4535_2375_z0', me_movel_blood_4535_2375_z0)
ob_movel_skull_with_candle_4534_2376_z0 = bpy.data.objects.new('Movel_skull_with_candle_4534_2376_z0', me_movel_skull_with_candle_4534_2376_z0)
ob_movel_bones_4535_2376_z0 = bpy.data.objects.new('Movel_bones_4535_2376_z0', me_movel_bones_4535_2376_z0)

# ---- transforms, parenting, visibility, modifiers, constraints
ob_parede_externa_norte_y2366_x4531_4535.location = (1.5, -5.5, 0.0)
ob_parede_externa_norte_y2366_x4531_4535.empty_display_type = 'CUBE'
ob_bloco_stone_wall_4531_2366_z0.parent = ob_parede_externa_norte_y2366_x4531_4535
ob_bloco_stone_wall_4531_2366_z0.matrix_parent_inverse = Matrix(((1.0, -0.0, 0.0, -1.5), (-0.0, 1.0, -0.0, 5.5), (0.0, -0.0, 1.0, -0.0), (-0.0, 0.0, -0.0, 1.0)))
ob_bloco_stone_wall_4531_2366_z0.location = (-0.5, -5.825, 1.32)
ob_bloco_stone_wall_4532_2366_z0.parent = ob_parede_externa_norte_y2366_x4531_4535
ob_bloco_stone_wall_4532_2366_z0.matrix_parent_inverse = Matrix(((1.0, -0.0, 0.0, -1.5), (-0.0, 1.0, -0.0, 5.5), (0.0, -0.0, 1.0, -0.0), (-0.0, 0.0, -0.0, 1.0)))
ob_bloco_stone_wall_4532_2366_z0.location = (0.5, -5.825, 1.32)
ob_bloco_stone_wall_4533_2366_z0.parent = ob_parede_externa_norte_y2366_x4531_4535
ob_bloco_stone_wall_4533_2366_z0.matrix_parent_inverse = Matrix(((1.0, -0.0, 0.0, -1.5), (-0.0, 1.0, -0.0, 5.5), (0.0, -0.0, 1.0, -0.0), (-0.0, 0.0, -0.0, 1.0)))
ob_bloco_stone_wall_4533_2366_z0.location = (1.5, -5.825, 1.32)
ob_bloco_stone_wall_4534_2366_z0.parent = ob_parede_externa_norte_y2366_x4531_4535
ob_bloco_stone_wall_4534_2366_z0.matrix_parent_inverse = Matrix(((1.0, -0.0, 0.0, -1.5), (-0.0, 1.0, -0.0, 5.5), (0.0, -0.0, 1.0, -0.0), (-0.0, 0.0, -0.0, 1.0)))
ob_bloco_stone_wall_4534_2366_z0.location = (2.5, -5.825, 1.32)
ob_bloco_stone_wall_4535_2366_z0.parent = ob_parede_externa_norte_y2366_x4531_4535
ob_bloco_stone_wall_4535_2366_z0.matrix_parent_inverse = Matrix(((1.0, -0.0, 0.0, -1.5), (-0.0, 1.0, -0.0, 5.5), (0.0, -0.0, 1.0, -0.0), (-0.0, 0.0, -0.0, 1.0)))
ob_bloco_stone_wall_4535_2366_z0.location = (3.5, -5.825, 1.32)
ob_parede_externa_sul_y2377_x4528_4531.location = (-2.0, 5.5, 0.0)
ob_parede_externa_sul_y2377_x4528_4531.empty_display_type = 'CUBE'
ob_bloco_stone_wall_4528_2377_z0.parent = ob_parede_externa_sul_y2377_x4528_4531
ob_bloco_stone_wall_4528_2377_z0.matrix_parent_inverse = Matrix(((1.0, -0.0, 0.0, 2.0), (-0.0, 1.0, -0.0, -5.5), (0.0, -0.0, 1.0, -0.0), (-0.0, 0.0, -0.0, 1.0)))
ob_bloco_stone_wall_4528_2377_z0.location = (-3.5, 5.175, 1.32)
ob_bloco_stone_wall_4529_2377_z0.parent = ob_parede_externa_sul_y2377_x4528_4531
ob_bloco_stone_wall_4529_2377_z0.matrix_parent_inverse = Matrix(((1.0, -0.0, 0.0, 2.0), (-0.0, 1.0, -0.0, -5.5), (0.0, -0.0, 1.0, -0.0), (-0.0, 0.0, -0.0, 1.0)))
ob_bloco_stone_wall_4529_2377_z0.location = (-2.5, 5.175, 1.32)
ob_bloco_stone_wall_4530_2377_z0.parent = ob_parede_externa_sul_y2377_x4528_4531
ob_bloco_stone_wall_4530_2377_z0.matrix_parent_inverse = Matrix(((1.0, -0.0, 0.0, 2.0), (-0.0, 1.0, -0.0, -5.5), (0.0, -0.0, 1.0, -0.0), (-0.0, 0.0, -0.0, 1.0)))
ob_bloco_stone_wall_4530_2377_z0.location = (-1.5, 5.175, 1.32)
ob_bloco_stone_wall_4531_2377_z0.parent = ob_parede_externa_sul_y2377_x4528_4531
ob_bloco_stone_wall_4531_2377_z0.matrix_parent_inverse = Matrix(((1.0, -0.0, 0.0, 2.0), (-0.0, 1.0, -0.0, -5.5), (0.0, -0.0, 1.0, -0.0), (-0.0, 0.0, -0.0, 1.0)))
ob_bloco_stone_wall_4531_2377_z0.location = (-0.5, 5.175, 1.32)
ob_parede_externa_oeste_x4528_y2372_2372.location = (-3.5, 0.5, 1.44)
ob_parede_externa_oeste_x4528_y2372_2372.empty_display_type = 'CUBE'
ob_bloco_wall_sconce_4528_2372_z12.parent = ob_parede_externa_oeste_x4528_y2372_2372
ob_bloco_wall_sconce_4528_2372_z12.matrix_parent_inverse = Matrix(((1.0, -0.0, 0.0, 3.5), (-0.0, 1.0, -0.0, -0.5), (0.0, -0.0, 1.0, -1.44), (-0.0, 0.0, -0.0, 1.0)))
ob_bloco_wall_sconce_4528_2372_z12.location = (-3.825, 0.5, 1.5)
ob_parede_externa_oeste_x4528_y2376_2376.location = (-3.5, 4.5, 1.44)
ob_parede_externa_oeste_x4528_y2376_2376.empty_display_type = 'CUBE'
ob_bloco_wall_sconce_4528_2376_z12.parent = ob_parede_externa_oeste_x4528_y2376_2376
ob_bloco_wall_sconce_4528_2376_z12.matrix_parent_inverse = Matrix(((1.0, -0.0, 0.0, 3.5), (-0.0, 1.0, -0.0, -4.5), (0.0, -0.0, 1.0, -1.44), (-0.0, 0.0, -0.0, 1.0)))
ob_bloco_wall_sconce_4528_2376_z12.location = (-3.825, 4.5, 1.5)
ob_parede_interna_ew_02_y2367_x4531_4531.location = (-0.5, -4.5, 0.0)
ob_parede_interna_ew_02_y2367_x4531_4531.empty_display_type = 'CUBE'
ob_bloco_stone_wall_4531_2367_z0.parent = ob_parede_interna_ew_02_y2367_x4531_4531
ob_bloco_stone_wall_4531_2367_z0.matrix_parent_inverse = Matrix(((1.0, -0.0, 0.0, 0.5), (-0.0, 1.0, -0.0, 4.5), (0.0, -0.0, 1.0, -0.0), (-0.0, 0.0, -0.0, 1.0)))
ob_bloco_stone_wall_4531_2367_z0.location = (-0.5, -4.825, 1.32)
ob_parede_interna_ew_03_y2368_x4531_4531.location = (-0.5, -3.5, 0.0)
ob_parede_interna_ew_03_y2368_x4531_4531.empty_display_type = 'CUBE'
ob_bloco_stone_wall_4531_2368_z0.parent = ob_parede_interna_ew_03_y2368_x4531_4531
ob_bloco_stone_wall_4531_2368_z0.matrix_parent_inverse = Matrix(((1.0, -0.0, 0.0, 0.5), (-0.0, 1.0, -0.0, 3.5), (0.0, -0.0, 1.0, -0.0), (-0.0, 0.0, -0.0, 1.0)))
ob_bloco_stone_wall_4531_2368_z0.location = (-0.5, -3.825, 1.32)
ob_parede_interna_ew_04_y2369_x4531_4531.location = (-0.5, -2.5, 0.0)
ob_parede_interna_ew_04_y2369_x4531_4531.empty_display_type = 'CUBE'
ob_bloco_stone_wall_4531_2369_z0.parent = ob_parede_interna_ew_04_y2369_x4531_4531
ob_bloco_stone_wall_4531_2369_z0.matrix_parent_inverse = Matrix(((1.0, -0.0, 0.0, 0.5), (-0.0, 1.0, -0.0, 2.5), (0.0, -0.0, 1.0, -0.0), (-0.0, 0.0, -0.0, 1.0)))
ob_bloco_stone_wall_4531_2369_z0.location = (-0.5, -2.825, 1.32)
ob_parede_interna_ew_05_y2370_x4531_4531.location = (-0.5, -1.5, 0.0)
ob_parede_interna_ew_05_y2370_x4531_4531.empty_display_type = 'CUBE'
ob_bloco_stone_wall_4531_2370_z0.parent = ob_parede_interna_ew_05_y2370_x4531_4531
ob_bloco_stone_wall_4531_2370_z0.matrix_parent_inverse = Matrix(((1.0, -0.0, 0.0, 0.5), (-0.0, 1.0, -0.0, 1.5), (0.0, -0.0, 1.0, -0.0), (-0.0, 0.0, -0.0, 1.0)))
ob_bloco_stone_wall_4531_2370_z0.location = (-0.5, -1.825, 1.32)
ob_parede_interna_ew_06_y2371_x4531_4531.location = (-0.5, -0.5, 0.0)
ob_parede_interna_ew_06_y2371_x4531_4531.empty_display_type = 'CUBE'
ob_bloco_stone_wall_4531_2371_z0.parent = ob_parede_interna_ew_06_y2371_x4531_4531
ob_bloco_stone_wall_4531_2371_z0.matrix_parent_inverse = Matrix(((1.0, -0.0, 0.0, 0.5), (-0.0, 1.0, -0.0, 0.5), (0.0, -0.0, 1.0, -0.0), (-0.0, 0.0, -0.0, 1.0)))
ob_bloco_stone_wall_4531_2371_z0.location = (-0.5, -0.825, 1.32)
ob_parede_interna_ew_07_y2372_x4531_4531.location = (-0.5, 0.5, 0.0)
ob_parede_interna_ew_07_y2372_x4531_4531.empty_display_type = 'CUBE'
ob_bloco_stone_wall_4531_2372_z0.parent = ob_parede_interna_ew_07_y2372_x4531_4531
ob_bloco_stone_wall_4531_2372_z0.matrix_parent_inverse = Matrix(((1.0, -0.0, 0.0, 0.5), (-0.0, 1.0, -0.0, -0.5), (0.0, -0.0, 1.0, -0.0), (-0.0, 0.0, -0.0, 1.0)))
ob_bloco_stone_wall_4531_2372_z0.location = (-0.5, 0.175, 1.32)
ob_parede_interna_ew_08_y2373_x4531_4531.location = (-0.5, 1.5, 0.0)
ob_parede_interna_ew_08_y2373_x4531_4531.empty_display_type = 'CUBE'
ob_bloco_stone_wall_4531_2373_z0.parent = ob_parede_interna_ew_08_y2373_x4531_4531
ob_bloco_stone_wall_4531_2373_z0.matrix_parent_inverse = Matrix(((1.0, -0.0, 0.0, 0.5), (-0.0, 1.0, -0.0, -1.5), (0.0, -0.0, 1.0, -0.0), (-0.0, 0.0, -0.0, 1.0)))
ob_bloco_stone_wall_4531_2373_z0.location = (-0.5, 1.175, 1.32)
ob_parede_interna_ew_09_y2374_x4531_4531.location = (-0.5, 2.5, 0.0)
ob_parede_interna_ew_09_y2374_x4531_4531.empty_display_type = 'CUBE'
ob_bloco_stone_wall_4531_2374_z0.parent = ob_parede_interna_ew_09_y2374_x4531_4531
ob_bloco_stone_wall_4531_2374_z0.matrix_parent_inverse = Matrix(((1.0, -0.0, 0.0, 0.5), (-0.0, 1.0, -0.0, -2.5), (0.0, -0.0, 1.0, -0.0), (-0.0, 0.0, -0.0, 1.0)))
ob_bloco_stone_wall_4531_2374_z0.location = (-0.5, 2.175, 1.32)
ob_parede_interna_ew_10_y2375_x4531_4531.location = (-0.5, 3.5, 0.0)
ob_parede_interna_ew_10_y2375_x4531_4531.empty_display_type = 'CUBE'
ob_bloco_stone_wall_4531_2375_z0.parent = ob_parede_interna_ew_10_y2375_x4531_4531
ob_bloco_stone_wall_4531_2375_z0.matrix_parent_inverse = Matrix(((1.0, -0.0, 0.0, 0.5), (-0.0, 1.0, -0.0, -3.5), (0.0, -0.0, 1.0, -0.0), (-0.0, 0.0, -0.0, 1.0)))
ob_bloco_stone_wall_4531_2375_z0.location = (-0.5, 3.175, 1.32)
ob_parede_interna_ew_11_y2376_x4531_4531.location = (-0.5, 4.5, 0.0)
ob_parede_interna_ew_11_y2376_x4531_4531.empty_display_type = 'CUBE'
ob_bloco_stone_wall_4531_2376_z0.parent = ob_parede_interna_ew_11_y2376_x4531_4531
ob_bloco_stone_wall_4531_2376_z0.matrix_parent_inverse = Matrix(((1.0, -0.0, 0.0, 0.5), (-0.0, 1.0, -0.0, -4.5), (0.0, -0.0, 1.0, -0.0), (-0.0, 0.0, -0.0, 1.0)))
ob_bloco_stone_wall_4531_2376_z0.location = (-0.5, 4.175, 1.32)
ob_moveis_decoracoes.location = (0.0, 0.0, 0.0)
ob_moveis_decoracoes.empty_display_type = 'CUBE'
ob_movel_blood_4533_2367_z0.parent = ob_moveis_decoracoes
ob_movel_blood_4533_2367_z0.location = (1.5, -4.5, 0.06)
ob_movel_blood_4534_2367_z0.parent = ob_moveis_decoracoes
ob_movel_blood_4534_2367_z0.location = (2.5, -4.5, 0.06)
ob_movel_blood_4535_2370_z0.parent = ob_moveis_decoracoes
ob_movel_blood_4535_2370_z0.location = (3.5, -1.5, 0.06)
ob_movel_blood_4532_2371_z0.parent = ob_moveis_decoracoes
ob_movel_blood_4532_2371_z0.location = (0.5, -0.5, 0.06)
ob_movel_blood_4534_2371_z0.parent = ob_moveis_decoracoes
ob_movel_blood_4534_2371_z0.location = (2.5, -0.5, 0.06)
ob_movel_blood_4535_2371_z0.parent = ob_moveis_decoracoes
ob_movel_blood_4535_2371_z0.location = (3.5, -0.5, 0.06)
ob_movel_bones_4532_2372_z0.parent = ob_moveis_decoracoes
ob_movel_bones_4532_2372_z0.location = (0.5, 0.5, 0.06)
ob_movel_skull_with_candle_4533_2372_z0.parent = ob_moveis_decoracoes
ob_movel_skull_with_candle_4533_2372_z0.location = (1.5, 0.5, 0.06)
ob_movel_blood_4534_2372_z0.parent = ob_moveis_decoracoes
ob_movel_blood_4534_2372_z0.location = (2.5, 0.5, 0.06)
ob_movel_blood_4535_2372_z0.parent = ob_moveis_decoracoes
ob_movel_blood_4535_2372_z0.location = (3.5, 0.5, 0.06)
ob_movel_blood_4535_2372_z0_001.parent = ob_moveis_decoracoes
ob_movel_blood_4535_2372_z0_001.location = (3.5, 0.5, 0.06)
ob_movel_blood_4532_2373_z0.parent = ob_moveis_decoracoes
ob_movel_blood_4532_2373_z0.location = (0.5, 1.5, 0.06)
ob_movel_blood_4534_2373_z0.parent = ob_moveis_decoracoes
ob_movel_blood_4534_2373_z0.location = (2.5, 1.5, 0.06)
ob_movel_blood_4535_2373_z0.parent = ob_moveis_decoracoes
ob_movel_blood_4535_2373_z0.location = (3.5, 1.5, 0.06)
ob_movel_blood_4532_2374_z0.parent = ob_moveis_decoracoes
ob_movel_blood_4532_2374_z0.location = (0.5, 2.5, 0.06)
ob_movel_blood_4534_2374_z0.parent = ob_moveis_decoracoes
ob_movel_blood_4534_2374_z0.location = (2.5, 2.5, 0.06)
ob_movel_blood_4535_2374_z0.parent = ob_moveis_decoracoes
ob_movel_blood_4535_2374_z0.location = (3.5, 2.5, 0.06)
ob_movel_blood_4532_2375_z0.parent = ob_moveis_decoracoes
ob_movel_blood_4532_2375_z0.location = (0.5, 3.5, 0.06)
ob_movel_blood_4534_2375_z0.parent = ob_moveis_decoracoes
ob_movel_blood_4534_2375_z0.location = (2.5, 3.5, 0.06)
ob_movel_blood_4535_2375_z0.parent = ob_moveis_decoracoes
ob_movel_blood_4535_2375_z0.location = (3.5, 3.5, 0.06)
ob_movel_skull_with_candle_4534_2376_z0.parent = ob_moveis_decoracoes
ob_movel_skull_with_candle_4534_2376_z0.location = (2.5, 4.5, 0.06)
ob_movel_bones_4535_2376_z0.parent = ob_moveis_decoracoes
ob_movel_bones_4535_2376_z0.location = (3.5, 4.5, 0.06)

# ---- collection membership
col_01_paredes_externas.objects.link(ob_parede_externa_norte_y2366_x4531_4535)
col_01_paredes_externas.objects.link(ob_bloco_stone_wall_4531_2366_z0)
col_01_paredes_externas.objects.link(ob_bloco_stone_wall_4532_2366_z0)
col_01_paredes_externas.objects.link(ob_bloco_stone_wall_4533_2366_z0)
col_01_paredes_externas.objects.link(ob_bloco_stone_wall_4534_2366_z0)
col_01_paredes_externas.objects.link(ob_bloco_stone_wall_4535_2366_z0)
col_01_paredes_externas.objects.link(ob_parede_externa_sul_y2377_x4528_4531)
col_01_paredes_externas.objects.link(ob_bloco_stone_wall_4528_2377_z0)
col_01_paredes_externas.objects.link(ob_bloco_stone_wall_4529_2377_z0)
col_01_paredes_externas.objects.link(ob_bloco_stone_wall_4530_2377_z0)
col_01_paredes_externas.objects.link(ob_bloco_stone_wall_4531_2377_z0)
col_01_paredes_externas.objects.link(ob_parede_externa_oeste_x4528_y2372_2372)
col_01_paredes_externas.objects.link(ob_bloco_wall_sconce_4528_2372_z12)
col_01_paredes_externas.objects.link(ob_parede_externa_oeste_x4528_y2376_2376)
col_01_paredes_externas.objects.link(ob_bloco_wall_sconce_4528_2376_z12)
col_02_paredes_internas.objects.link(ob_parede_interna_ew_02_y2367_x4531_4531)
col_02_paredes_internas.objects.link(ob_bloco_stone_wall_4531_2367_z0)
col_02_paredes_internas.objects.link(ob_parede_interna_ew_03_y2368_x4531_4531)
col_02_paredes_internas.objects.link(ob_bloco_stone_wall_4531_2368_z0)
col_02_paredes_internas.objects.link(ob_parede_interna_ew_04_y2369_x4531_4531)
col_02_paredes_internas.objects.link(ob_bloco_stone_wall_4531_2369_z0)
col_02_paredes_internas.objects.link(ob_parede_interna_ew_05_y2370_x4531_4531)
col_02_paredes_internas.objects.link(ob_bloco_stone_wall_4531_2370_z0)
col_02_paredes_internas.objects.link(ob_parede_interna_ew_06_y2371_x4531_4531)
col_02_paredes_internas.objects.link(ob_bloco_stone_wall_4531_2371_z0)
col_02_paredes_internas.objects.link(ob_parede_interna_ew_07_y2372_x4531_4531)
col_02_paredes_internas.objects.link(ob_bloco_stone_wall_4531_2372_z0)
col_02_paredes_internas.objects.link(ob_parede_interna_ew_08_y2373_x4531_4531)
col_02_paredes_internas.objects.link(ob_bloco_stone_wall_4531_2373_z0)
col_02_paredes_internas.objects.link(ob_parede_interna_ew_09_y2374_x4531_4531)
col_02_paredes_internas.objects.link(ob_bloco_stone_wall_4531_2374_z0)
col_02_paredes_internas.objects.link(ob_parede_interna_ew_10_y2375_x4531_4531)
col_02_paredes_internas.objects.link(ob_bloco_stone_wall_4531_2375_z0)
col_02_paredes_internas.objects.link(ob_parede_interna_ew_11_y2376_x4531_4531)
col_02_paredes_internas.objects.link(ob_bloco_stone_wall_4531_2376_z0)
col_04_moveis_decoracoes.objects.link(ob_moveis_decoracoes)
col_04_moveis_decoracoes.objects.link(ob_movel_blood_4533_2367_z0)
col_04_moveis_decoracoes.objects.link(ob_movel_blood_4534_2367_z0)
col_04_moveis_decoracoes.objects.link(ob_movel_blood_4535_2370_z0)
col_04_moveis_decoracoes.objects.link(ob_movel_blood_4532_2371_z0)
col_04_moveis_decoracoes.objects.link(ob_movel_blood_4534_2371_z0)
col_04_moveis_decoracoes.objects.link(ob_movel_blood_4535_2371_z0)
col_04_moveis_decoracoes.objects.link(ob_movel_bones_4532_2372_z0)
col_04_moveis_decoracoes.objects.link(ob_movel_skull_with_candle_4533_2372_z0)
col_04_moveis_decoracoes.objects.link(ob_movel_blood_4534_2372_z0)
col_04_moveis_decoracoes.objects.link(ob_movel_blood_4535_2372_z0)
col_04_moveis_decoracoes.objects.link(ob_movel_blood_4535_2372_z0_001)
col_04_moveis_decoracoes.objects.link(ob_movel_blood_4532_2373_z0)
col_04_moveis_decoracoes.objects.link(ob_movel_blood_4534_2373_z0)
col_04_moveis_decoracoes.objects.link(ob_movel_blood_4535_2373_z0)
col_04_moveis_decoracoes.objects.link(ob_movel_blood_4532_2374_z0)
col_04_moveis_decoracoes.objects.link(ob_movel_blood_4534_2374_z0)
col_04_moveis_decoracoes.objects.link(ob_movel_blood_4535_2374_z0)
col_04_moveis_decoracoes.objects.link(ob_movel_blood_4532_2375_z0)
col_04_moveis_decoracoes.objects.link(ob_movel_blood_4534_2375_z0)
col_04_moveis_decoracoes.objects.link(ob_movel_blood_4535_2375_z0)
col_04_moveis_decoracoes.objects.link(ob_movel_skull_with_candle_4534_2376_z0)
col_04_moveis_decoracoes.objects.link(ob_movel_bones_4535_2376_z0)

# ---- scene / render settings (as saved in the file)
scene.frame_start = 1; scene.frame_end = 250; scene.frame_set(1)
scene.render.engine = 'BLENDER_EEVEE_NEXT'
scene.render.bake_bias = 0.0
scene.render.bake_samples = 0
scene.cycles.sampling_pattern = 'TABULATED_SOBOL'
scene.eevee.use_volume_custom_range = False
bpy.context.view_layer.update()

# ---- added for rendering (the .blend has no active camera and no usable light): camera, sun + grey world if the file has none
cam_auto = bpy.data.cameras.new('AutoCamera')
cam_auto.lens = 50.0
cam_auto.sensor_width = 36.0
cam_auto.clip_end = 1000.0
ob_auto_camera = bpy.data.objects.new('AutoCamera', cam_auto)
scene.collection.objects.link(ob_auto_camera)
ob_auto_camera.location = (13.0778, -16.0184, 11.7823)
ob_auto_camera.rotation_euler = (1.09748, -7.21219e-08, 0.694738)
scene.camera = ob_auto_camera
light_auto_sun = bpy.data.lights.new('AutoSun', 'SUN')
light_auto_sun.energy = 3.0
light_auto_sun.angle = 0.0523599
ob_auto_sun = bpy.data.objects.new('AutoSun', light_auto_sun)
scene.collection.objects.link(ob_auto_sun)
ob_auto_sun.rotation_euler = (0.872665, 0.174533, 0.523599)
if scene.world is None:
    world_auto = bpy.data.worlds.new('AutoWorld')
    world_auto.color = (0.3, 0.3, 0.3)
    scene.world = world_auto
bpy.context.view_layer.update()
